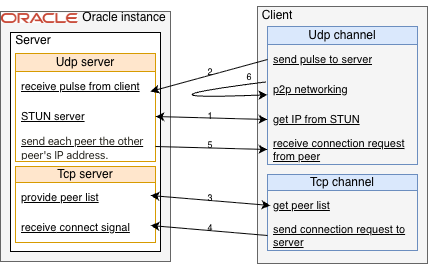

The diagram above was exported from draw.io. Its source (the exported page's mxGraphModel, read from the mxfile embedded in the PNG):
<mxGraphModel dx="642" dy="545" grid="1" gridSize="10" guides="1" tooltips="1" connect="1" arrows="1" fold="1" page="1" pageScale="1" pageWidth="413" pageHeight="291" math="0" shadow="0">
  <root>
    <mxCell id="0" />
    <mxCell id="1" parent="0" />
    <mxCell id="QaURu89lN8Y5qH8Sf5sa-1" parent="1" style="rounded=0;whiteSpace=wrap;html=1;fillColor=#f5f5f5;fontColor=#333333;strokeColor=#666666;" value="" vertex="1">
      <mxGeometry height="250" width="170" x="30" y="31" as="geometry" />
    </mxCell>
    <mxCell id="QaURu89lN8Y5qH8Sf5sa-2" parent="1" style="rounded=0;whiteSpace=wrap;html=1;fillColor=#f5f5f5;fontColor=#333333;strokeColor=#666666;" value="" vertex="1">
      <mxGeometry height="257" width="170" x="287" y="26" as="geometry" />
    </mxCell>
    <mxCell id="QaURu89lN8Y5qH8Sf5sa-3" parent="1" style="rounded=0;whiteSpace=wrap;html=1;" value="" vertex="1">
      <mxGeometry height="219" width="150" x="40" y="52" as="geometry" />
    </mxCell>
    <mxCell id="QaURu89lN8Y5qH8Sf5sa-4" parent="1" style="text;html=1;whiteSpace=wrap;strokeColor=none;fillColor=none;align=center;verticalAlign=middle;rounded=0;" value="Client" vertex="1">
      <mxGeometry height="30" width="60" x="277" y="20" as="geometry" />
    </mxCell>
    <mxCell id="QaURu89lN8Y5qH8Sf5sa-5" parent="1" style="text;html=1;whiteSpace=wrap;strokeColor=none;fillColor=none;align=center;verticalAlign=middle;rounded=0;" value="Server" vertex="1">
      <mxGeometry height="30" width="60" x="33" y="45" as="geometry" />
    </mxCell>
    <mxCell id="QaURu89lN8Y5qH8Sf5sa-6" parent="1" style="text;html=1;whiteSpace=wrap;strokeColor=none;fillColor=none;align=center;verticalAlign=middle;rounded=0;" value="Oracle instance" vertex="1">
      <mxGeometry height="30" width="90" x="109" y="22" as="geometry" />
    </mxCell>
    <mxCell id="QaURu89lN8Y5qH8Sf5sa-7" parent="1" style="shape=image;verticalLabelPosition=bottom;labelBackgroundColor=default;verticalAlign=top;aspect=fixed;imageAspect=0;image=data:image/png,(base64 omitted: 17848 chars);" value="" vertex="1">
      <mxGeometry height="10" width="76.92" x="31" y="33" as="geometry" />
    </mxCell>
    <mxCell id="QaURu89lN8Y5qH8Sf5sa-16" parent="1" style="swimlane;fontStyle=0;childLayout=stackLayout;horizontal=1;startSize=16;horizontalStack=0;resizeParent=1;resizeParentMax=0;resizeLast=0;collapsible=1;marginBottom=0;whiteSpace=wrap;html=1;fillColor=#ffe6cc;strokeColor=#d79b00;" value="Tcp server" vertex="1">
      <mxGeometry height="76" width="140" x="45" y="186" as="geometry" />
    </mxCell>
    <mxCell id="QaURu89lN8Y5qH8Sf5sa-17" parent="QaURu89lN8Y5qH8Sf5sa-16" style="text;strokeColor=none;fillColor=none;align=left;verticalAlign=middle;spacingLeft=4;spacingRight=4;overflow=hidden;points=[[0,0.5],[1,0.5]];portConstraint=eastwest;rotatable=0;whiteSpace=wrap;html=1;fontSize=11;fontStyle=4" value="provide peer list" vertex="1">
      <mxGeometry height="30" width="140" y="16" as="geometry" />
    </mxCell>
    <mxCell id="QaURu89lN8Y5qH8Sf5sa-18" parent="QaURu89lN8Y5qH8Sf5sa-16" style="text;strokeColor=none;fillColor=none;align=left;verticalAlign=middle;spacingLeft=4;spacingRight=4;overflow=hidden;points=[[0,0.5],[1,0.5]];portConstraint=eastwest;rotatable=0;whiteSpace=wrap;html=1;fontSize=11;fontStyle=4" value="receive&lt;span style=&quot;background-color: transparent; color: light-dark(rgb(0, 0, 0), rgb(255, 255, 255));&quot;&gt;&amp;nbsp;connect signal&lt;/span&gt;" vertex="1">
      <mxGeometry height="30" width="140" y="46" as="geometry" />
    </mxCell>
    <mxCell id="QaURu89lN8Y5qH8Sf5sa-24" parent="1" style="swimlane;fontStyle=0;childLayout=stackLayout;horizontal=1;startSize=18;horizontalStack=0;resizeParent=1;resizeParentMax=0;resizeLast=0;collapsible=1;marginBottom=0;whiteSpace=wrap;html=1;fillColor=#ffe6cc;strokeColor=#d79b00;" value="Udp server" vertex="1">
      <mxGeometry height="108" width="140" x="45" y="73" as="geometry" />
    </mxCell>
    <mxCell id="QaURu89lN8Y5qH8Sf5sa-25" parent="QaURu89lN8Y5qH8Sf5sa-24" style="text;align=left;verticalAlign=middle;spacingLeft=4;spacingRight=4;overflow=hidden;points=[[0,0.5],[1,0.5]];portConstraint=eastwest;rotatable=0;whiteSpace=wrap;html=1;fontSize=11;fontStyle=4" value="receive pulse from client" vertex="1">
      <mxGeometry height="30" width="140" y="18" as="geometry" />
    </mxCell>
    <mxCell id="QaURu89lN8Y5qH8Sf5sa-26" parent="QaURu89lN8Y5qH8Sf5sa-24" style="text;strokeColor=none;fillColor=none;align=left;verticalAlign=middle;spacingLeft=4;spacingRight=4;overflow=hidden;points=[[0,0.5],[1,0.5]];portConstraint=eastwest;rotatable=0;whiteSpace=wrap;html=1;fontSize=11;fontStyle=4" value="STUN server" vertex="1">
      <mxGeometry height="30" width="140" y="48" as="geometry" />
    </mxCell>
    <mxCell id="QaURu89lN8Y5qH8Sf5sa-50" parent="QaURu89lN8Y5qH8Sf5sa-24" style="text;strokeColor=none;fillColor=none;align=left;verticalAlign=middle;spacingLeft=4;spacingRight=4;overflow=hidden;points=[[0,0.5],[1,0.5]];portConstraint=eastwest;rotatable=0;whiteSpace=wrap;html=1;fontSize=11;fontStyle=4" value="&lt;span style=&quot;box-sizing: border-box; border-style: solid; border-width: 0px; border-color: oklch(var(--foreground-subtle-color)); scrollbar-color: initial; scrollbar-width: initial; --tw-border-spacing-x: 0; --tw-border-spacing-y: 0; --tw-translate-x: 0; --tw-translate-y: 0; --tw-rotate: 0; --tw-skew-x: 0; --tw-skew-y: 0; --tw-scale-x: 1; --tw-scale-y: 1; --tw-pan-x: ; --tw-pan-y: ; --tw-pinch-zoom: ; --tw-scroll-snap-strictness: proximity; --tw-gradient-from-position: ; --tw-gradient-via-position: ; --tw-gradient-to-position: ; --tw-ordinal: ; --tw-slashed-zero: ; --tw-numeric-figure: ; --tw-numeric-spacing: ; --tw-numeric-fraction: ; --tw-ring-inset: ; --tw-ring-offset-width: 0px; --tw-ring-offset-color: #fff; --tw-ring-color: #3b82f680; --tw-ring-offset-shadow: 0 0 #0000; --tw-ring-shadow: 0 0 #0000; --tw-shadow: 0 0 #0000; --tw-shadow-colored: 0 0 #0000; --tw-blur: ; --tw-brightness: ; --tw-contrast: ; --tw-grayscale: ; --tw-hue-rotate: ; --tw-invert: ; --tw-saturate: ; --tw-sepia: ; --tw-drop-shadow: ; --tw-backdrop-blur: ; --tw-backdrop-brightness: ; --tw-backdrop-contrast: ; --tw-backdrop-grayscale: ; --tw-backdrop-hue-rotate: ; --tw-backdrop-invert: ; --tw-backdrop-opacity: ; --tw-backdrop-saturate: ; --tw-backdrop-sepia: ; --tw-contain-size: ; --tw-contain-layout: ; --tw-contain-paint: ; --tw-contain-style: ; font-weight: var(--font-bold); --pplx-cjk-sans: var(--pplx-ko-sans), var(--pplx-ja-sans), var(--pplx-zh-hans-sans), var(--pplx-zh-hant-sans), var(--pplx-zh-hk-sans), var(--pplx-zh-mo-sans); --pplx-cjk-serif: var(--pplx-ko-serif), var(--pplx-ja-serif), var(--pplx-zh-hans-serif), var(--pplx-zh-hant-serif), var(--pplx-zh-hk-serif), var(--pplx-zh-mo-serif); color: oklch(0.2642 0.013 93.9); caret-color: oklch(0.2642 0.013 93.9); font-family: pplxSans, ui-sans-serif, system-ui, -apple-system, BlinkMacSystemFont, &amp;quot;Segoe UI&amp;quot;, Roboto, &amp;quot;Helvetica Neue&amp;quot;, Arial, &amp;quot;Noto Sans&amp;quot;, &amp;quot;Apple SD Gothic Neo&amp;quot;, &amp;quot;Malgun Gothic&amp;quot;, &amp;quot;Hiragino Sans&amp;quot;, &amp;quot;Yu Gothic&amp;quot;, Meiryo, &amp;quot;PingFang SC&amp;quot;, &amp;quot;Microsoft YaHei&amp;quot;, &amp;quot;PingFang TC&amp;quot;, &amp;quot;Microsoft JhengHei&amp;quot;, &amp;quot;PingFang HK&amp;quot;, &amp;quot;Microsoft JhengHei&amp;quot;, &amp;quot;PingFang MO&amp;quot;, &amp;quot;Microsoft JhengHei&amp;quot;, sans-serif, &amp;quot;Apple Color Emoji&amp;quot;, &amp;quot;Segoe UI Emoji&amp;quot;, &amp;quot;Segoe UI Symbol&amp;quot;, &amp;quot;Noto Color Emoji&amp;quot;; letter-spacing: -0.4px; text-decoration-line: none; text-decoration-thickness: auto; text-decoration-style: solid;&quot;&gt;&lt;font&gt;send each peer the other peer's IP address.&lt;/font&gt;&lt;/span&gt;" vertex="1">
      <mxGeometry height="30" width="140" y="78" as="geometry" />
    </mxCell>
    <mxCell id="QaURu89lN8Y5qH8Sf5sa-27" parent="1" style="swimlane;fontStyle=0;childLayout=stackLayout;horizontal=1;startSize=16;horizontalStack=0;resizeParent=1;resizeParentMax=0;resizeLast=0;collapsible=1;marginBottom=0;whiteSpace=wrap;html=1;fillColor=#dae8fc;strokeColor=#6c8ebf;" value="Tcp channel" vertex="1">
      <mxGeometry height="76" width="150" x="297" y="194" as="geometry" />
    </mxCell>
    <mxCell id="QaURu89lN8Y5qH8Sf5sa-29" parent="QaURu89lN8Y5qH8Sf5sa-27" style="text;strokeColor=none;fillColor=none;align=left;verticalAlign=middle;spacingLeft=4;spacingRight=4;overflow=hidden;points=[[0,0.5],[1,0.5]];portConstraint=eastwest;rotatable=0;whiteSpace=wrap;html=1;fontSize=11;" value="&lt;u&gt;get peer list&lt;/u&gt;" vertex="1">
      <mxGeometry height="30" width="150" y="16" as="geometry" />
    </mxCell>
    <mxCell id="QaURu89lN8Y5qH8Sf5sa-28" parent="QaURu89lN8Y5qH8Sf5sa-27" style="text;strokeColor=none;fillColor=none;align=left;verticalAlign=middle;spacingLeft=4;spacingRight=4;overflow=hidden;points=[[0,0.5],[1,0.5]];portConstraint=eastwest;rotatable=0;whiteSpace=wrap;html=1;fontSize=11;" value="&lt;span style=&quot;text-decoration-line: underline;&quot;&gt;send connection request to server&lt;/span&gt;" vertex="1">
      <mxGeometry height="30" width="150" y="46" as="geometry" />
    </mxCell>
    <mxCell id="QaURu89lN8Y5qH8Sf5sa-30" parent="1" style="swimlane;fontStyle=0;childLayout=stackLayout;horizontal=1;startSize=18;horizontalStack=0;resizeParent=1;resizeParentMax=0;resizeLast=0;collapsible=1;marginBottom=0;whiteSpace=wrap;html=1;fillColor=#dae8fc;strokeColor=#6c8ebf;" value="Udp channel" vertex="1">
      <mxGeometry height="138" width="150" x="297" y="46" as="geometry" />
    </mxCell>
    <mxCell id="QaURu89lN8Y5qH8Sf5sa-31" parent="QaURu89lN8Y5qH8Sf5sa-30" style="text;align=left;verticalAlign=middle;spacingLeft=4;spacingRight=4;overflow=hidden;points=[[0,0.5],[1,0.5]];portConstraint=eastwest;rotatable=0;whiteSpace=wrap;html=1;fontSize=11;fontStyle=4" value="send pulse to server" vertex="1">
      <mxGeometry height="30" width="150" y="18" as="geometry" />
    </mxCell>
    <mxCell id="QaURu89lN8Y5qH8Sf5sa-32" parent="QaURu89lN8Y5qH8Sf5sa-30" style="text;strokeColor=none;fillColor=none;align=left;verticalAlign=middle;spacingLeft=4;spacingRight=4;overflow=hidden;points=[[0,0.5],[1,0.5]];portConstraint=eastwest;rotatable=0;whiteSpace=wrap;html=1;fontSize=11;" value="&lt;u&gt;p2p networking&lt;/u&gt;" vertex="1">
      <mxGeometry height="30" width="150" y="48" as="geometry" />
    </mxCell>
    <mxCell id="QaURu89lN8Y5qH8Sf5sa-35" parent="QaURu89lN8Y5qH8Sf5sa-30" style="text;strokeColor=none;fillColor=none;align=left;verticalAlign=middle;spacingLeft=4;spacingRight=4;overflow=hidden;points=[[0,0.5],[1,0.5]];portConstraint=eastwest;rotatable=0;whiteSpace=wrap;html=1;fontSize=11;fontStyle=4" value="get IP from STUN" vertex="1">
      <mxGeometry height="30" width="150" y="78" as="geometry" />
    </mxCell>
    <mxCell id="QaURu89lN8Y5qH8Sf5sa-34" parent="QaURu89lN8Y5qH8Sf5sa-30" style="text;strokeColor=none;fillColor=none;align=left;verticalAlign=middle;spacingLeft=4;spacingRight=4;overflow=hidden;points=[[0,0.5],[1,0.5]];portConstraint=eastwest;rotatable=0;whiteSpace=wrap;html=1;fontSize=11;fontStyle=4" value="receive connection request from peer" vertex="1">
      <mxGeometry height="30" width="150" y="108" as="geometry" />
    </mxCell>
    <mxCell id="QaURu89lN8Y5qH8Sf5sa-54" edge="1" parent="QaURu89lN8Y5qH8Sf5sa-30" source="QaURu89lN8Y5qH8Sf5sa-32" style="endArrow=classic;html=1;rounded=0;exitX=-0.009;exitY=0.246;exitDx=0;exitDy=0;entryX=0;entryY=0.676;entryDx=0;entryDy=0;curved=1;entryPerimeter=0;exitPerimeter=0;" target="QaURu89lN8Y5qH8Sf5sa-32" value="">
      <mxGeometry height="50" relative="1" width="50" as="geometry">
        <Array as="points">
          <mxPoint x="-147" y="74" />
        </Array>
        <mxPoint x="-7" y="120" as="sourcePoint" />
        <mxPoint x="105" y="114" as="targetPoint" />
      </mxGeometry>
    </mxCell>
    <mxCell id="QaURu89lN8Y5qH8Sf5sa-37" edge="1" parent="1" source="QaURu89lN8Y5qH8Sf5sa-31" style="endArrow=classic;html=1;rounded=0;exitX=0;exitY=0.5;exitDx=0;exitDy=0;entryX=0.964;entryY=0.667;entryDx=0;entryDy=0;entryPerimeter=0;" target="QaURu89lN8Y5qH8Sf5sa-25" value="">
      <mxGeometry height="50" relative="1" width="50" as="geometry">
        <mxPoint x="220" y="240" as="sourcePoint" />
        <mxPoint x="270" y="190" as="targetPoint" />
      </mxGeometry>
    </mxCell>
    <mxCell id="QaURu89lN8Y5qH8Sf5sa-39" parent="1" style="text;html=1;whiteSpace=wrap;strokeColor=none;fillColor=none;align=center;verticalAlign=middle;rounded=0;fontSize=9;" value="1" vertex="1">
      <mxGeometry height="30" width="60" x="210" y="121" as="geometry" />
    </mxCell>
    <mxCell id="QaURu89lN8Y5qH8Sf5sa-41" parent="1" style="text;html=1;whiteSpace=wrap;strokeColor=none;fillColor=none;align=center;verticalAlign=middle;rounded=0;fontSize=9;" value="2" vertex="1">
      <mxGeometry height="30" width="60" x="210" y="77" as="geometry" />
    </mxCell>
    <mxCell id="QaURu89lN8Y5qH8Sf5sa-44" edge="1" parent="1" source="QaURu89lN8Y5qH8Sf5sa-26" style="endArrow=classic;startArrow=classic;html=1;rounded=0;entryX=0;entryY=0.5;entryDx=0;entryDy=0;exitX=1;exitY=0.5;exitDx=0;exitDy=0;" target="QaURu89lN8Y5qH8Sf5sa-35" value="">
      <mxGeometry height="50" relative="1" width="50" as="geometry">
        <mxPoint x="220" y="240" as="sourcePoint" />
        <mxPoint x="270" y="190" as="targetPoint" />
      </mxGeometry>
    </mxCell>
    <mxCell id="QaURu89lN8Y5qH8Sf5sa-46" edge="1" parent="1" source="QaURu89lN8Y5qH8Sf5sa-17" style="endArrow=classic;startArrow=classic;html=1;rounded=0;exitX=0.964;exitY=0.433;exitDx=0;exitDy=0;exitPerimeter=0;" value="">
      <mxGeometry height="50" relative="1" width="50" as="geometry">
        <mxPoint x="260" y="136" as="sourcePoint" />
        <mxPoint x="300" y="225" as="targetPoint" />
      </mxGeometry>
    </mxCell>
    <mxCell id="QaURu89lN8Y5qH8Sf5sa-47" parent="1" style="text;html=1;whiteSpace=wrap;strokeColor=none;fillColor=none;align=center;verticalAlign=middle;rounded=0;fontSize=9;" value="3" vertex="1">
      <mxGeometry height="30" width="60" x="210" y="203" as="geometry" />
    </mxCell>
    <mxCell id="QaURu89lN8Y5qH8Sf5sa-48" edge="1" parent="1" source="QaURu89lN8Y5qH8Sf5sa-28" style="endArrow=classic;html=1;rounded=0;exitX=0;exitY=0.5;exitDx=0;exitDy=0;entryX=0.964;entryY=0.433;entryDx=0;entryDy=0;entryPerimeter=0;" target="QaURu89lN8Y5qH8Sf5sa-18" value="">
      <mxGeometry height="50" relative="1" width="50" as="geometry">
        <mxPoint x="220" y="240" as="sourcePoint" />
        <mxPoint x="270" y="190" as="targetPoint" />
      </mxGeometry>
    </mxCell>
    <mxCell id="QaURu89lN8Y5qH8Sf5sa-49" parent="1" style="text;html=1;whiteSpace=wrap;strokeColor=none;fillColor=none;align=center;verticalAlign=middle;rounded=0;fontSize=9;" value="4" vertex="1">
      <mxGeometry height="30" width="60" x="210" y="233" as="geometry" />
    </mxCell>
    <mxCell id="QaURu89lN8Y5qH8Sf5sa-51" edge="1" parent="1" source="QaURu89lN8Y5qH8Sf5sa-50" style="endArrow=classic;html=1;rounded=0;exitX=1;exitY=0.5;exitDx=0;exitDy=0;entryX=0;entryY=0.5;entryDx=0;entryDy=0;" target="QaURu89lN8Y5qH8Sf5sa-34" value="">
      <mxGeometry height="50" relative="1" width="50" as="geometry">
        <mxPoint x="357" y="281" as="sourcePoint" />
        <mxPoint x="240" y="280" as="targetPoint" />
      </mxGeometry>
    </mxCell>
    <mxCell id="QaURu89lN8Y5qH8Sf5sa-52" parent="1" style="text;html=1;whiteSpace=wrap;strokeColor=none;fillColor=none;align=center;verticalAlign=middle;rounded=0;fontSize=9;" value="5" vertex="1">
      <mxGeometry height="30" width="60" x="210" y="150" as="geometry" />
    </mxCell>
    <mxCell id="QaURu89lN8Y5qH8Sf5sa-55" parent="1" style="text;html=1;whiteSpace=wrap;strokeColor=none;fillColor=none;align=center;verticalAlign=middle;rounded=0;fontSize=9;" value="6" vertex="1">
      <mxGeometry height="30" width="60" x="249" y="82" as="geometry" />
    </mxCell>
  </root>
</mxGraphModel>